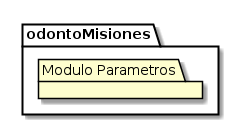

The diagram above was rendered by PlantUML. Its source (embedded in the PNG):
@startuml odontoMisiones-Subsistemas.png
package odontoMisiones {
  package "Modulo Parametros"
}
@enduml